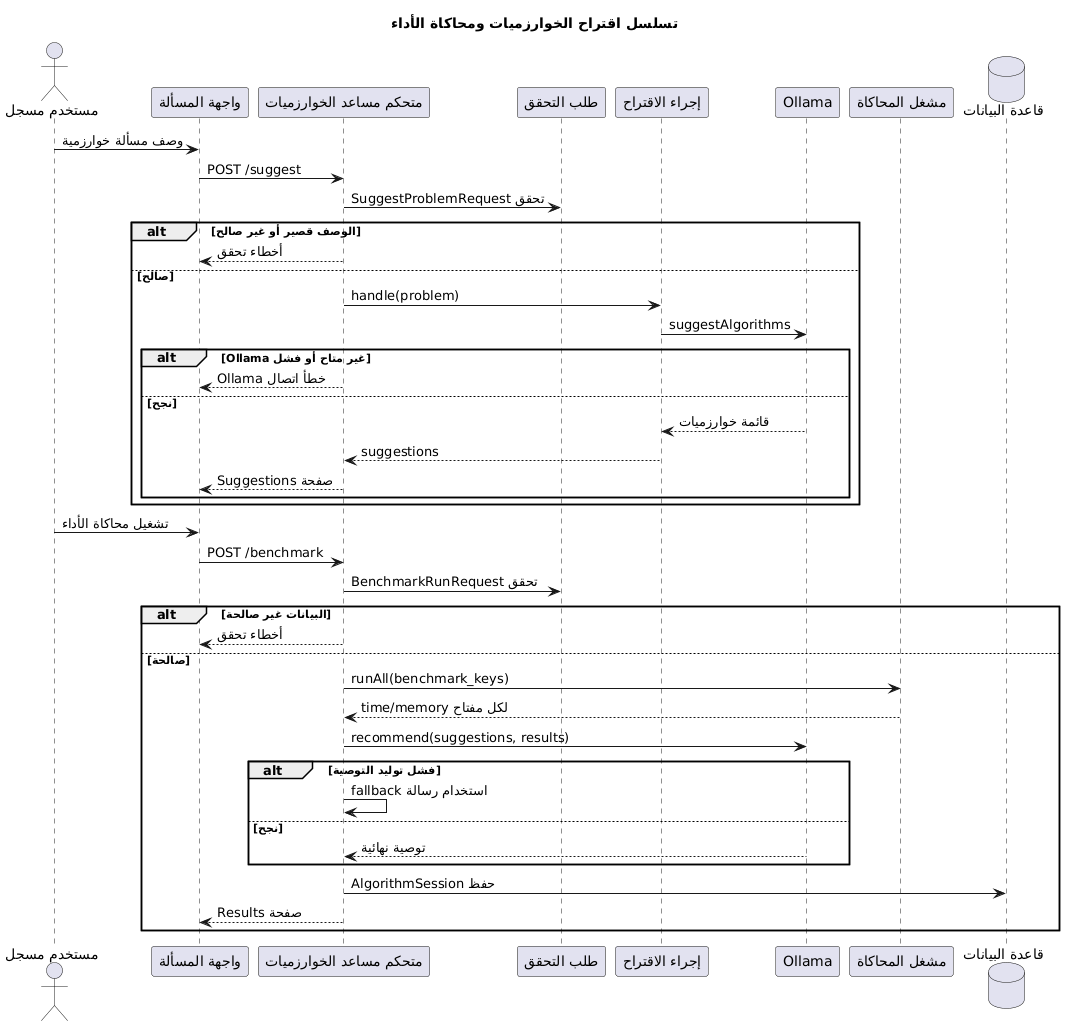

The diagram above was rendered by PlantUML. Its source (embedded in the PNG):
@startuml
title تسلسل اقتراح الخوارزميات ومحاكاة الأداء

actor User as "مستخدم مسجل"
participant UI as "واجهة المسألة"
participant Controller as "متحكم مساعد الخوارزميات"
participant Request as "طلب التحقق"
participant Action as "إجراء الاقتراح"
participant Ollama as "Ollama"
participant Benchmark as "مشغل المحاكاة"
database DB as "قاعدة البيانات"

User -> UI: وصف مسألة خوارزمية
UI -> Controller: POST /suggest
Controller -> Request: تحقق SuggestProblemRequest
alt الوصف قصير أو غير صالح
  Controller --> UI: أخطاء تحقق
else صالح
  Controller -> Action: handle(problem)
  Action -> Ollama: suggestAlgorithms
  alt Ollama غير متاح أو فشل
    Controller --> UI: خطأ اتصال Ollama
  else نجح
    Ollama --> Action: قائمة خوارزميات
    Action --> Controller: suggestions
    Controller --> UI: صفحة Suggestions
  end
end

User -> UI: تشغيل محاكاة الأداء
UI -> Controller: POST /benchmark
Controller -> Request: تحقق BenchmarkRunRequest
alt البيانات غير صالحة
  Controller --> UI: أخطاء تحقق
else صالحة
  Controller -> Benchmark: runAll(benchmark_keys)
  Benchmark --> Controller: time/memory لكل مفتاح
  Controller -> Ollama: recommend(suggestions, results)
  alt فشل توليد التوصية
    Controller -> Controller: استخدام رسالة fallback
  else نجح
    Ollama --> Controller: توصية نهائية
  end
  Controller -> DB: حفظ AlgorithmSession
  Controller --> UI: صفحة Results
end
@enduml